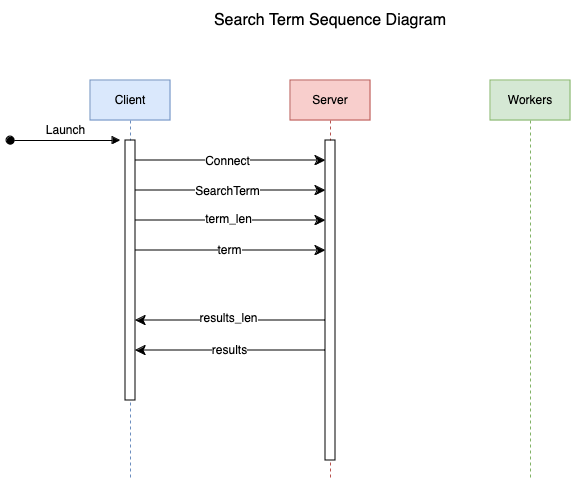

The diagram above was exported from draw.io. Its source (the exported page's mxGraphModel, read from the mxfile embedded in the PNG):
<mxGraphModel dx="683" dy="402" grid="1" gridSize="10" guides="1" tooltips="1" connect="1" arrows="1" fold="1" page="1" pageScale="1" pageWidth="850" pageHeight="1100" math="0" shadow="0">
  <root>
    <mxCell id="0" />
    <mxCell id="1" parent="0" />
    <mxCell id="rq1ccfvqWdWwpPPcrwXS-1" value="Client" style="shape=umlLifeline;perimeter=lifelinePerimeter;whiteSpace=wrap;html=1;container=1;dropTarget=0;collapsible=0;recursiveResize=0;outlineConnect=0;portConstraint=eastwest;newEdgeStyle={&quot;curved&quot;:0,&quot;rounded&quot;:0};fillColor=#dae8fc;strokeColor=#6c8ebf;" vertex="1" parent="1">
      <mxGeometry x="160" y="240" width="80" height="400" as="geometry" />
    </mxCell>
    <mxCell id="rq1ccfvqWdWwpPPcrwXS-6" value="" style="html=1;points=[[0,0,0,0,5],[0,1,0,0,-5],[1,0,0,0,5],[1,1,0,0,-5]];perimeter=orthogonalPerimeter;outlineConnect=0;targetShapes=umlLifeline;portConstraint=eastwest;newEdgeStyle={&quot;curved&quot;:0,&quot;rounded&quot;:0};" vertex="1" parent="rq1ccfvqWdWwpPPcrwXS-1">
      <mxGeometry x="35" y="60" width="10" height="260" as="geometry" />
    </mxCell>
    <mxCell id="rq1ccfvqWdWwpPPcrwXS-2" value="Server" style="shape=umlLifeline;perimeter=lifelinePerimeter;whiteSpace=wrap;html=1;container=1;dropTarget=0;collapsible=0;recursiveResize=0;outlineConnect=0;portConstraint=eastwest;newEdgeStyle={&quot;curved&quot;:0,&quot;rounded&quot;:0};fillColor=#f8cecc;strokeColor=#b85450;" vertex="1" parent="1">
      <mxGeometry x="360" y="240" width="80" height="400" as="geometry" />
    </mxCell>
    <mxCell id="rq1ccfvqWdWwpPPcrwXS-5" value="" style="html=1;points=[[0,0,0,0,5],[0,1,0,0,-5],[1,0,0,0,5],[1,1,0,0,-5]];perimeter=orthogonalPerimeter;outlineConnect=0;targetShapes=umlLifeline;portConstraint=eastwest;newEdgeStyle={&quot;curved&quot;:0,&quot;rounded&quot;:0};" vertex="1" parent="rq1ccfvqWdWwpPPcrwXS-2">
      <mxGeometry x="35" y="60" width="10" height="320" as="geometry" />
    </mxCell>
    <mxCell id="rq1ccfvqWdWwpPPcrwXS-3" value="Workers" style="shape=umlLifeline;perimeter=lifelinePerimeter;whiteSpace=wrap;html=1;container=1;dropTarget=0;collapsible=0;recursiveResize=0;outlineConnect=0;portConstraint=eastwest;newEdgeStyle={&quot;curved&quot;:0,&quot;rounded&quot;:0};fillColor=#d5e8d4;strokeColor=#82b366;" vertex="1" parent="1">
      <mxGeometry x="560" y="240" width="80" height="400" as="geometry" />
    </mxCell>
    <mxCell id="rq1ccfvqWdWwpPPcrwXS-4" value="Search Term Sequence Diagram" style="text;html=1;align=center;verticalAlign=middle;whiteSpace=wrap;rounded=0;fontSize=16;" vertex="1" parent="1">
      <mxGeometry x="160" y="160" width="480" height="40" as="geometry" />
    </mxCell>
    <mxCell id="rq1ccfvqWdWwpPPcrwXS-7" value="Launch" style="html=1;verticalAlign=bottom;startArrow=oval;startFill=1;endArrow=block;startSize=8;curved=0;rounded=0;fontSize=12;" edge="1" parent="1">
      <mxGeometry width="60" relative="1" as="geometry">
        <mxPoint x="80" y="300" as="sourcePoint" />
        <mxPoint x="190" y="300" as="targetPoint" />
      </mxGeometry>
    </mxCell>
    <mxCell id="rq1ccfvqWdWwpPPcrwXS-24" value="" style="endArrow=classic;html=1;rounded=0;fontSize=12;startSize=8;endSize=8;curved=1;" edge="1" parent="1" source="rq1ccfvqWdWwpPPcrwXS-6" target="rq1ccfvqWdWwpPPcrwXS-5">
      <mxGeometry width="50" height="50" relative="1" as="geometry">
        <mxPoint x="250" y="330" as="sourcePoint" />
        <mxPoint x="390" y="320" as="targetPoint" />
        <Array as="points">
          <mxPoint x="310" y="320" />
        </Array>
      </mxGeometry>
    </mxCell>
    <mxCell id="rq1ccfvqWdWwpPPcrwXS-25" value="Connect" style="edgeLabel;html=1;align=center;verticalAlign=middle;resizable=0;points=[];fontSize=12;" vertex="1" connectable="0" parent="rq1ccfvqWdWwpPPcrwXS-24">
      <mxGeometry x="-0.0393" y="-1" relative="1" as="geometry">
        <mxPoint as="offset" />
      </mxGeometry>
    </mxCell>
    <mxCell id="rq1ccfvqWdWwpPPcrwXS-26" value="" style="endArrow=classic;html=1;rounded=0;fontSize=12;startSize=8;endSize=8;curved=1;" edge="1" parent="1" source="rq1ccfvqWdWwpPPcrwXS-6" target="rq1ccfvqWdWwpPPcrwXS-5">
      <mxGeometry width="50" height="50" relative="1" as="geometry">
        <mxPoint x="210" y="350" as="sourcePoint" />
        <mxPoint x="370" y="390" as="targetPoint" />
        <Array as="points">
          <mxPoint x="300" y="350" />
        </Array>
      </mxGeometry>
    </mxCell>
    <mxCell id="rq1ccfvqWdWwpPPcrwXS-27" value="SearchTerm" style="edgeLabel;html=1;align=center;verticalAlign=middle;resizable=0;points=[];fontSize=12;" vertex="1" connectable="0" parent="rq1ccfvqWdWwpPPcrwXS-26">
      <mxGeometry x="-0.0346" y="-1" relative="1" as="geometry">
        <mxPoint as="offset" />
      </mxGeometry>
    </mxCell>
    <mxCell id="rq1ccfvqWdWwpPPcrwXS-28" value="" style="endArrow=classic;html=1;rounded=0;fontSize=12;startSize=8;endSize=8;curved=1;" edge="1" parent="1" source="rq1ccfvqWdWwpPPcrwXS-6" target="rq1ccfvqWdWwpPPcrwXS-5">
      <mxGeometry width="50" height="50" relative="1" as="geometry">
        <mxPoint x="210" y="440" as="sourcePoint" />
        <mxPoint x="390" y="440" as="targetPoint" />
        <Array as="points">
          <mxPoint x="330" y="380" />
        </Array>
      </mxGeometry>
    </mxCell>
    <mxCell id="rq1ccfvqWdWwpPPcrwXS-29" value="term_len" style="edgeLabel;html=1;align=center;verticalAlign=middle;resizable=0;points=[];fontSize=12;" vertex="1" connectable="0" parent="rq1ccfvqWdWwpPPcrwXS-28">
      <mxGeometry x="-0.0216" y="1" relative="1" as="geometry">
        <mxPoint as="offset" />
      </mxGeometry>
    </mxCell>
    <mxCell id="rq1ccfvqWdWwpPPcrwXS-30" value="" style="endArrow=classic;html=1;rounded=0;fontSize=12;startSize=8;endSize=8;curved=1;" edge="1" parent="1" source="rq1ccfvqWdWwpPPcrwXS-6" target="rq1ccfvqWdWwpPPcrwXS-5">
      <mxGeometry width="50" height="50" relative="1" as="geometry">
        <mxPoint x="210" y="440" as="sourcePoint" />
        <mxPoint x="370" y="390" as="targetPoint" />
        <Array as="points">
          <mxPoint x="320" y="410" />
        </Array>
      </mxGeometry>
    </mxCell>
    <mxCell id="rq1ccfvqWdWwpPPcrwXS-31" value="term" style="edgeLabel;html=1;align=center;verticalAlign=middle;resizable=0;points=[];fontSize=12;" vertex="1" connectable="0" parent="rq1ccfvqWdWwpPPcrwXS-30">
      <mxGeometry x="-0.0115" relative="1" as="geometry">
        <mxPoint as="offset" />
      </mxGeometry>
    </mxCell>
    <mxCell id="rq1ccfvqWdWwpPPcrwXS-32" value="" style="endArrow=classic;html=1;rounded=0;fontSize=12;startSize=8;endSize=8;curved=1;" edge="1" parent="1" source="rq1ccfvqWdWwpPPcrwXS-5" target="rq1ccfvqWdWwpPPcrwXS-6">
      <mxGeometry width="50" height="50" relative="1" as="geometry">
        <mxPoint x="390" y="480" as="sourcePoint" />
        <mxPoint x="210" y="480" as="targetPoint" />
        <Array as="points">
          <mxPoint x="340" y="480" />
        </Array>
      </mxGeometry>
    </mxCell>
    <mxCell id="rq1ccfvqWdWwpPPcrwXS-33" value="results_len" style="edgeLabel;html=1;align=center;verticalAlign=middle;resizable=0;points=[];fontSize=12;" vertex="1" connectable="0" parent="rq1ccfvqWdWwpPPcrwXS-32">
      <mxGeometry x="0.0229" y="-2" relative="1" as="geometry">
        <mxPoint as="offset" />
      </mxGeometry>
    </mxCell>
    <mxCell id="rq1ccfvqWdWwpPPcrwXS-34" value="" style="endArrow=classic;html=1;rounded=0;fontSize=12;startSize=8;endSize=8;curved=1;" edge="1" parent="1" source="rq1ccfvqWdWwpPPcrwXS-5" target="rq1ccfvqWdWwpPPcrwXS-6">
      <mxGeometry width="50" height="50" relative="1" as="geometry">
        <mxPoint x="390" y="440" as="sourcePoint" />
        <mxPoint x="370" y="390" as="targetPoint" />
        <Array as="points">
          <mxPoint x="310" y="510" />
        </Array>
      </mxGeometry>
    </mxCell>
    <mxCell id="rq1ccfvqWdWwpPPcrwXS-35" value="results" style="edgeLabel;html=1;align=center;verticalAlign=middle;resizable=0;points=[];fontSize=12;" vertex="1" connectable="0" parent="rq1ccfvqWdWwpPPcrwXS-34">
      <mxGeometry x="0.0165" relative="1" as="geometry">
        <mxPoint as="offset" />
      </mxGeometry>
    </mxCell>
  </root>
</mxGraphModel>